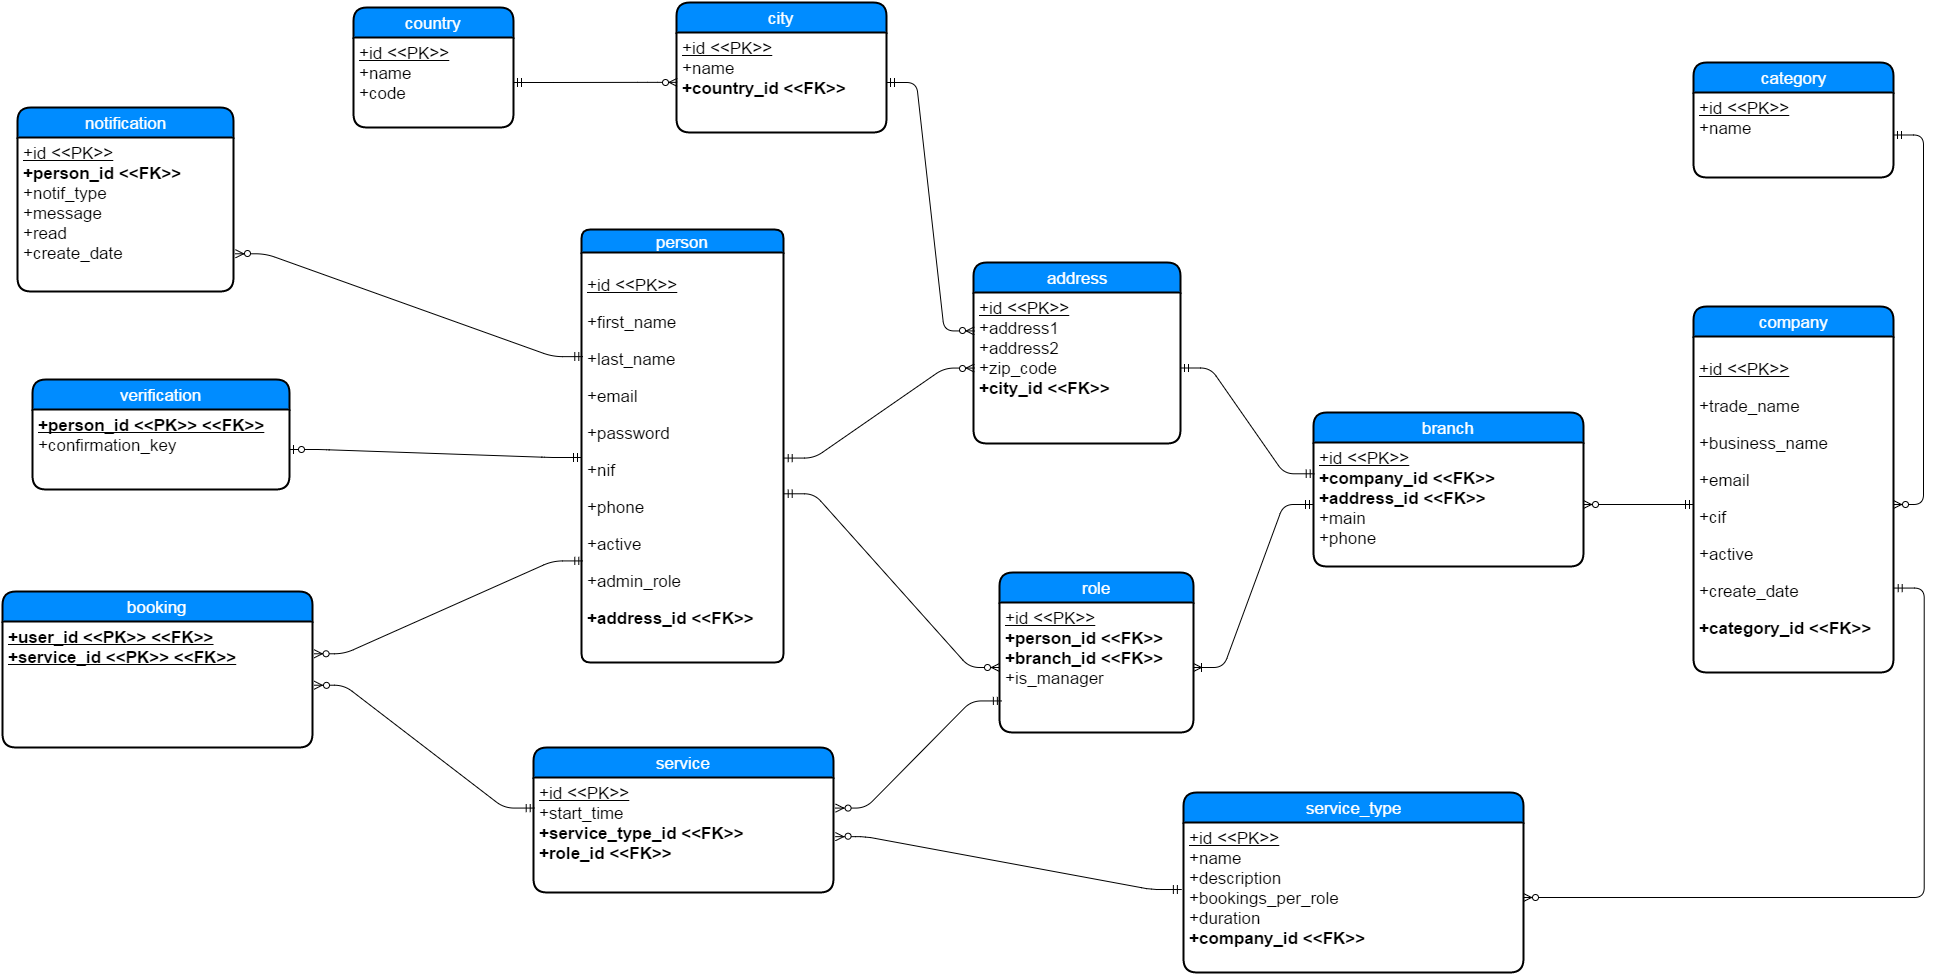

The diagram above was exported from draw.io. Its source (the exported page's mxGraphModel, read from the mxfile embedded in the PNG):
<mxGraphModel dx="2875" dy="2283" grid="1" gridSize="10" guides="1" tooltips="1" connect="1" arrows="1" fold="1" page="1" pageScale="1" pageWidth="826" pageHeight="1169" background="#ffffff" math="0" shadow="0">
  <root>
    <mxCell id="0" style=";html=1;" />
    <mxCell id="1" style=";html=1;" parent="0" />
    <mxCell id="84" value="" style="edgeStyle=entityRelationEdgeStyle;html=1;endArrow=ERoneToMany;startArrow=ERmandOne;fontColor=#003366;" edge="1" parent="1" source="2d19bbeec6ca8ed0-140" target="62">
      <mxGeometry width="100" height="100" relative="1" as="geometry">
        <mxPoint x="398" y="-475" as="sourcePoint" />
        <mxPoint x="498" y="-575" as="targetPoint" />
      </mxGeometry>
    </mxCell>
    <mxCell id="59" value="person" style="swimlane;html=1;childLayout=stackLayout;horizontal=1;startSize=23;horizontalStack=0;fillColor=#008cff;fontColor=#FFFFFF;rounded=1;fontSize=17;fontStyle=0;strokeWidth=2;resizeParent=0;resizeLast=1;shadow=0;dashed=0;align=center;arcSize=13;" vertex="1" parent="1">
      <mxGeometry x="8" y="-853" width="202" height="433" as="geometry">
        <mxRectangle x="130" y="240" width="130" height="25" as="alternateBounds" />
      </mxGeometry>
    </mxCell>
    <mxCell id="60" value="&lt;p&gt;&lt;span style=&quot;line-height: 1.2&quot;&gt;&lt;u&gt;+id &amp;lt;&amp;lt;PK&amp;gt;&amp;gt;&lt;/u&gt;&lt;/span&gt;&lt;/p&gt;&lt;p&gt;&lt;span style=&quot;line-height: 1.2&quot;&gt;+first_name&lt;/span&gt;&lt;br&gt;&lt;/p&gt;&lt;p&gt;+last_name&lt;/p&gt;&lt;p&gt;+email&lt;/p&gt;&lt;p&gt;+password&lt;/p&gt;&lt;p&gt;+nif&lt;/p&gt;&lt;p&gt;&lt;span style=&quot;line-height: 1.2&quot;&gt;+phone&lt;/span&gt;&lt;br&gt;&lt;/p&gt;&lt;p&gt;&lt;span&gt;+active&lt;/span&gt;&lt;/p&gt;&lt;p&gt;&lt;span style=&quot;line-height: 1.2&quot;&gt;+admin_role&lt;/span&gt;&lt;br&gt;&lt;/p&gt;&lt;p&gt;&lt;span style=&quot;line-height: 1.2&quot;&gt;&lt;b&gt;+address_id &amp;lt;&amp;lt;FK&amp;gt;&amp;gt;&lt;/b&gt;&lt;/span&gt;&lt;/p&gt;" style="whiteSpace=wrap;html=1;align=left;strokeColor=none;fillColor=none;spacingLeft=4;fontSize=17;verticalAlign=top;resizable=0;rotatable=0;part=1;" vertex="1" parent="59">
      <mxGeometry y="23" width="202" height="410" as="geometry" />
    </mxCell>
    <mxCell id="85" value="" style="edgeStyle=entityRelationEdgeStyle;html=1;endArrow=ERzeroToMany;startArrow=ERmandOne;fontColor=#003366;exitX=1;exitY=0.589;exitPerimeter=0;" edge="1" parent="1" source="60" target="62">
      <mxGeometry width="100" height="100" relative="1" as="geometry">
        <mxPoint x="158" y="-508" as="sourcePoint" />
        <mxPoint x="258" y="-608" as="targetPoint" />
      </mxGeometry>
    </mxCell>
    <mxCell id="135" value="" style="edgeStyle=entityRelationEdgeStyle;html=1;endArrow=ERzeroToMany;startArrow=ERmandOne;fontSize=17;fontColor=#FFFFFF;entryX=0;entryY=0.5;" edge="1" parent="1" source="133" target="130">
      <mxGeometry width="100" height="100" relative="1" as="geometry">
        <mxPoint x="568" y="-845" as="sourcePoint" />
        <mxPoint x="668" y="-945" as="targetPoint" />
      </mxGeometry>
    </mxCell>
    <mxCell id="b9f0b663a93da3b-143" value="" style="edgeStyle=entityRelationEdgeStyle;html=1;endArrow=ERzeroToOne;startArrow=ERmandOne;" edge="1" parent="1" source="60" target="b9f0b663a93da3b-140">
      <mxGeometry width="100" height="100" relative="1" as="geometry">
        <mxPoint x="10" y="-350" as="sourcePoint" />
        <mxPoint x="110" y="-450" as="targetPoint" />
      </mxGeometry>
    </mxCell>
    <mxCell id="2d19bbeec6ca8ed0-144" value="" style="edgeStyle=entityRelationEdgeStyle;html=1;endArrow=ERzeroToMany;startArrow=ERmandOne;" edge="1" parent="1" source="82" target="2d19bbeec6ca8ed0-140">
      <mxGeometry width="100" height="100" relative="1" as="geometry">
        <mxPoint x="860" y="-540" as="sourcePoint" />
        <mxPoint x="960" y="-640" as="targetPoint" />
      </mxGeometry>
    </mxCell>
    <mxCell id="2d19bbeec6ca8ed0-150" value="" style="edgeStyle=entityRelationEdgeStyle;html=1;endArrow=ERzeroToMany;startArrow=ERmandOne;" edge="1" parent="1" source="2d19bbeec6ca8ed0-146" target="82">
      <mxGeometry width="100" height="100" relative="1" as="geometry">
        <mxPoint x="1000" y="-250" as="sourcePoint" />
        <mxPoint x="900" y="-440" as="targetPoint" />
      </mxGeometry>
    </mxCell>
    <mxCell id="61" value="role" style="swimlane;html=1;childLayout=stackLayout;horizontal=1;startSize=30;horizontalStack=0;fillColor=#008cff;fontColor=#FFFFFF;rounded=1;fontSize=17;fontStyle=0;strokeWidth=2;resizeParent=0;resizeLast=1;shadow=0;dashed=0;align=center;" vertex="1" parent="1">
      <mxGeometry x="426" y="-510" width="194" height="160" as="geometry">
        <mxRectangle x="380" y="187" width="100" height="30" as="alternateBounds" />
      </mxGeometry>
    </mxCell>
    <mxCell id="62" value="&lt;div&gt;&lt;u&gt;+id &amp;lt;&amp;lt;PK&amp;gt;&amp;gt;&lt;/u&gt;&lt;/div&gt;&lt;div&gt;&lt;b&gt;+person_id &amp;lt;&amp;lt;FK&amp;gt;&amp;gt;&lt;/b&gt;&lt;/div&gt;&lt;div&gt;&lt;b&gt;+branch_id &amp;lt;&amp;lt;FK&amp;gt;&amp;gt;&lt;/b&gt;&lt;/div&gt;&lt;div&gt;+is_manager&lt;/div&gt;" style="whiteSpace=wrap;html=1;align=left;strokeColor=none;fillColor=none;spacingLeft=4;fontSize=17;verticalAlign=top;resizable=0;rotatable=0;part=1;" vertex="1" parent="61">
      <mxGeometry y="30" width="194" height="130" as="geometry" />
    </mxCell>
    <mxCell id="5a60849b92b29198-139" value="address" style="swimlane;html=1;childLayout=stackLayout;horizontal=1;startSize=30;horizontalStack=0;fillColor=#008cff;fontColor=#FFFFFF;rounded=1;fontSize=17;fontStyle=0;strokeWidth=2;resizeParent=0;resizeLast=1;shadow=0;dashed=0;align=center;" vertex="1" parent="1">
      <mxGeometry x="400" y="-820" width="207" height="181" as="geometry" />
    </mxCell>
    <mxCell id="5a60849b92b29198-140" value="&lt;u&gt;+id &amp;lt;&amp;lt;PK&amp;gt;&amp;gt;&lt;/u&gt;&lt;br&gt;+address1&lt;br&gt;&lt;span&gt;+address2&lt;/span&gt;&lt;br&gt;&lt;div&gt;&lt;span&gt;+zip_code&lt;/span&gt;&lt;/div&gt;&lt;div&gt;&lt;b style=&quot;line-height: 1.2&quot;&gt;+city_id &amp;lt;&amp;lt;FK&amp;gt;&amp;gt;&lt;/b&gt;&lt;br&gt;&lt;/div&gt;" style="whiteSpace=wrap;html=1;align=left;strokeColor=none;fillColor=none;spacingLeft=4;fontSize=17;verticalAlign=top;resizable=0;rotatable=0;part=1;" vertex="1" parent="5a60849b92b29198-139">
      <mxGeometry y="30" width="207" height="151" as="geometry" />
    </mxCell>
    <mxCell id="12369b283523371c-139" value="" style="edgeStyle=entityRelationEdgeStyle;html=1;endArrow=ERzeroToMany;startArrow=ERmandOne;entryX=0;entryY=0.25;" edge="1" parent="1" source="130" target="5a60849b92b29198-140">
      <mxGeometry width="100" height="100" relative="1" as="geometry">
        <mxPoint x="290" y="-1020" as="sourcePoint" />
        <mxPoint x="370" y="-940" as="targetPoint" />
      </mxGeometry>
    </mxCell>
    <mxCell id="81" value="company" style="swimlane;html=1;childLayout=stackLayout;horizontal=1;startSize=30;horizontalStack=0;fillColor=#008cff;fontColor=#FFFFFF;rounded=1;fontSize=17;fontStyle=0;strokeWidth=2;resizeParent=0;resizeLast=1;shadow=0;dashed=0;align=center;" vertex="1" parent="1">
      <mxGeometry x="1120" y="-776" width="200" height="366" as="geometry" />
    </mxCell>
    <mxCell id="82" value="&lt;p&gt;&lt;span style=&quot;line-height: 1.2&quot;&gt;&lt;u&gt;+id &amp;lt;&amp;lt;PK&amp;gt;&amp;gt;&lt;/u&gt;&lt;/span&gt;&lt;/p&gt;&lt;p&gt;&lt;span style=&quot;line-height: 1.2&quot;&gt;+trade_name&lt;/span&gt;&lt;br&gt;&lt;/p&gt;&lt;p&gt;&lt;span style=&quot;line-height: 1.2&quot;&gt;+business_name&lt;/span&gt;&lt;/p&gt;&lt;p&gt;&lt;span style=&quot;line-height: 1.2&quot;&gt;+email&lt;/span&gt;&lt;/p&gt;&lt;p&gt;&lt;span style=&quot;line-height: 1.2&quot;&gt;+cif&lt;/span&gt;&lt;/p&gt;&lt;p&gt;&lt;span style=&quot;line-height: 1.2&quot;&gt;+active&lt;/span&gt;&lt;br&gt;&lt;/p&gt;&lt;p&gt;&lt;span style=&quot;line-height: 1.2&quot;&gt;+create_date&lt;/span&gt;&lt;/p&gt;&lt;p&gt;&lt;span style=&quot;line-height: 1.2&quot;&gt;&lt;b&gt;+category_id &amp;lt;&amp;lt;FK&amp;gt;&amp;gt;&lt;/b&gt;&lt;/span&gt;&lt;/p&gt;" style="whiteSpace=wrap;html=1;align=left;strokeColor=none;fillColor=none;spacingLeft=4;fontSize=17;verticalAlign=top;resizable=0;rotatable=0;part=1;" vertex="1" parent="81">
      <mxGeometry y="30" width="200" height="336" as="geometry" />
    </mxCell>
    <mxCell id="2d19bbeec6ca8ed0-139" value="branch" style="swimlane;html=1;childLayout=stackLayout;horizontal=1;startSize=30;horizontalStack=0;fillColor=#008cff;fontColor=#FFFFFF;rounded=1;fontSize=17;fontStyle=0;strokeWidth=2;resizeParent=0;resizeLast=1;shadow=0;dashed=0;align=center;" vertex="1" parent="1">
      <mxGeometry x="740" y="-670" width="270" height="154" as="geometry" />
    </mxCell>
    <mxCell id="2d19bbeec6ca8ed0-140" value="&lt;div&gt;&lt;u&gt;+id &amp;lt;&amp;lt;PK&amp;gt;&amp;gt;&lt;/u&gt;&lt;/div&gt;&lt;b&gt;+company_id &amp;lt;&amp;lt;FK&amp;gt;&amp;gt;&lt;/b&gt;&lt;br&gt;&lt;b&gt;+address_id &amp;lt;&amp;lt;FK&amp;gt;&amp;gt;&lt;/b&gt;&lt;br&gt;&lt;div&gt;+main&lt;/div&gt;&lt;div&gt;&lt;span&gt;+phone&lt;/span&gt;&lt;br&gt;&lt;/div&gt;" style="whiteSpace=wrap;html=1;align=left;strokeColor=none;fillColor=none;spacingLeft=4;fontSize=17;verticalAlign=top;resizable=0;rotatable=0;part=1;" vertex="1" parent="2d19bbeec6ca8ed0-139">
      <mxGeometry y="30" width="270" height="124" as="geometry" />
    </mxCell>
    <mxCell id="132" value="country" style="swimlane;html=1;childLayout=stackLayout;horizontal=1;startSize=30;horizontalStack=0;fillColor=#008cff;fontColor=#FFFFFF;rounded=1;fontSize=17;fontStyle=0;strokeWidth=2;resizeParent=0;resizeLast=1;shadow=0;dashed=0;align=center;" vertex="1" parent="1">
      <mxGeometry x="-220" y="-1075" width="160" height="120" as="geometry" />
    </mxCell>
    <mxCell id="133" value="&lt;u&gt;+id &amp;lt;&amp;lt;PK&amp;gt;&amp;gt;&lt;/u&gt;&lt;div&gt;+name&lt;/div&gt;&lt;div&gt;+code&lt;/div&gt;" style="whiteSpace=wrap;html=1;align=left;strokeColor=none;fillColor=none;spacingLeft=4;fontSize=17;verticalAlign=top;resizable=0;rotatable=0;part=1;" vertex="1" parent="132">
      <mxGeometry y="30" width="160" height="90" as="geometry" />
    </mxCell>
    <mxCell id="129" value="city" style="swimlane;html=1;childLayout=stackLayout;horizontal=1;startSize=30;horizontalStack=0;fillColor=#008cff;fontColor=#FFFFFF;rounded=1;fontSize=17;fontStyle=0;strokeWidth=2;resizeParent=0;resizeLast=1;shadow=0;dashed=0;align=center;" vertex="1" parent="1">
      <mxGeometry x="103" y="-1080" width="210" height="130" as="geometry" />
    </mxCell>
    <mxCell id="130" value="&lt;u&gt;+id &amp;lt;&amp;lt;PK&amp;gt;&amp;gt;&lt;/u&gt;&lt;div&gt;+name&lt;/div&gt;&lt;div&gt;&lt;b&gt;+country_id &amp;lt;&amp;lt;FK&amp;gt;&amp;gt;&lt;/b&gt;&lt;/div&gt;&lt;div&gt;&lt;br&gt;&lt;/div&gt;" style="whiteSpace=wrap;html=1;align=left;strokeColor=none;fillColor=none;spacingLeft=4;fontSize=17;verticalAlign=top;resizable=0;rotatable=0;part=1;" vertex="1" parent="129">
      <mxGeometry y="30" width="210" height="100" as="geometry" />
    </mxCell>
    <mxCell id="31fb8957da597dcc-170" value="" style="edgeStyle=entityRelationEdgeStyle;html=1;endArrow=ERzeroToMany;startArrow=ERmandOne;exitX=1;exitY=0.25;entryX=0;entryY=0.75;flipH=1;flipV=1;" edge="1" parent="1" source="31fb8957da597dcc-168" target="60">
      <mxGeometry width="100" height="100" relative="1" as="geometry">
        <mxPoint x="-240" y="-358" as="sourcePoint" />
        <mxPoint x="-340" y="-560" as="targetPoint" />
      </mxGeometry>
    </mxCell>
    <mxCell id="2f161b4fc48cba7b-139" value="notification" style="swimlane;html=1;childLayout=stackLayout;horizontal=1;startSize=30;horizontalStack=0;fillColor=#008cff;fontColor=#FFFFFF;rounded=1;fontSize=17;fontStyle=0;strokeWidth=2;resizeParent=0;resizeLast=1;shadow=0;dashed=0;align=center;" vertex="1" parent="1">
      <mxGeometry x="-556" y="-975" width="216" height="184" as="geometry" />
    </mxCell>
    <mxCell id="2f161b4fc48cba7b-140" value="&lt;div&gt;&lt;u&gt;+id &amp;lt;&amp;lt;PK&amp;gt;&amp;gt;&lt;/u&gt;&lt;/div&gt;&lt;b&gt;+person_id &amp;lt;&amp;lt;FK&amp;gt;&amp;gt;&lt;/b&gt;&lt;div&gt;+notif_type&lt;br&gt;&lt;div&gt;+message&lt;/div&gt;&lt;div&gt;+read&lt;/div&gt;&lt;div&gt;+create_date&lt;/div&gt;&lt;/div&gt;" style="whiteSpace=wrap;html=1;align=left;strokeColor=none;fillColor=none;spacingLeft=4;fontSize=17;verticalAlign=top;resizable=0;rotatable=0;part=1;" vertex="1" parent="2f161b4fc48cba7b-139">
      <mxGeometry y="30" width="216" height="154" as="geometry" />
    </mxCell>
    <mxCell id="31fb8957da597dcc-167" value="booking" style="swimlane;html=1;childLayout=stackLayout;horizontal=1;startSize=30;horizontalStack=0;fillColor=#008cff;fontColor=#FFFFFF;rounded=1;fontSize=17;fontStyle=0;strokeWidth=2;resizeParent=0;resizeLast=1;shadow=0;dashed=0;align=center;" vertex="1" parent="1">
      <mxGeometry x="-571" y="-491" width="310" height="156" as="geometry" />
    </mxCell>
    <mxCell id="31fb8957da597dcc-168" value="&lt;b&gt;&lt;u&gt;+user_id &amp;lt;&amp;lt;PK&amp;gt;&amp;gt; &amp;lt;&amp;lt;FK&amp;gt;&amp;gt;&lt;/u&gt;&lt;/b&gt;&lt;div&gt;&lt;b&gt;&lt;u&gt;+service_id &amp;lt;&amp;lt;PK&amp;gt;&amp;gt; &amp;lt;&amp;lt;FK&amp;gt;&amp;gt;&lt;/u&gt;&lt;/b&gt;&lt;br&gt;&lt;div&gt;&lt;br&gt;&lt;/div&gt;&lt;/div&gt;" style="whiteSpace=wrap;html=1;align=left;strokeColor=none;fillColor=none;spacingLeft=4;fontSize=17;verticalAlign=top;resizable=0;rotatable=0;part=1;" vertex="1" parent="31fb8957da597dcc-167">
      <mxGeometry y="30" width="310" height="126" as="geometry" />
    </mxCell>
    <mxCell id="2f161b4fc48cba7b-142" value="" style="edgeStyle=entityRelationEdgeStyle;html=1;endArrow=ERzeroToMany;startArrow=ERmandOne;exitX=1;exitY=0.75;entryX=0;entryY=0.25;flipH=1;flipV=1;" edge="1" parent="1" source="2f161b4fc48cba7b-140" target="60">
      <mxGeometry width="100" height="100" relative="1" as="geometry">
        <mxPoint x="130" y="-440" as="sourcePoint" />
        <mxPoint x="-50" y="-440" as="targetPoint" />
      </mxGeometry>
    </mxCell>
    <mxCell id="7ab0588d2373b134-140" value="" style="edgeStyle=entityRelationEdgeStyle;html=1;endArrow=ERzeroToMany;startArrow=ERmandOne;shadow=0;strokeColor=#000000;exitX=1;exitY=0.75;" edge="1" parent="1" source="82" target="4a965bc7fc7fc510-140">
      <mxGeometry width="100" height="100" relative="1" as="geometry">
        <mxPoint x="1460" y="-50" as="sourcePoint" />
        <mxPoint x="1380" y="170" as="targetPoint" />
      </mxGeometry>
    </mxCell>
    <mxCell id="2d19bbeec6ca8ed0-145" value="category" style="swimlane;html=1;childLayout=stackLayout;horizontal=1;startSize=30;horizontalStack=0;fillColor=#008cff;fontColor=#FFFFFF;rounded=1;fontSize=17;fontStyle=0;strokeWidth=2;resizeParent=0;resizeLast=1;shadow=0;dashed=0;align=center;" vertex="1" parent="1">
      <mxGeometry x="1120" y="-1020" width="200" height="115" as="geometry" />
    </mxCell>
    <mxCell id="2d19bbeec6ca8ed0-146" value="&lt;u&gt;+id &amp;lt;&amp;lt;PK&amp;gt;&amp;gt;&lt;/u&gt;&lt;div&gt;+name&lt;/div&gt;" style="whiteSpace=wrap;html=1;align=left;strokeColor=none;fillColor=none;spacingLeft=4;fontSize=17;verticalAlign=top;resizable=0;rotatable=0;part=1;" vertex="1" parent="2d19bbeec6ca8ed0-145">
      <mxGeometry y="30" width="200" height="85" as="geometry" />
    </mxCell>
    <mxCell id="b9f0b663a93da3b-139" value="verification" style="swimlane;html=1;childLayout=stackLayout;horizontal=1;startSize=30;horizontalStack=0;fillColor=#008cff;fontColor=#FFFFFF;rounded=1;fontSize=17;fontStyle=0;strokeWidth=2;resizeParent=0;resizeLast=1;shadow=0;dashed=0;align=center;" vertex="1" parent="1">
      <mxGeometry x="-541" y="-703" width="257" height="110" as="geometry" />
    </mxCell>
    <mxCell id="b9f0b663a93da3b-140" value="&lt;div&gt;&lt;b&gt;&lt;u&gt;+person_id &amp;lt;&amp;lt;PK&amp;gt;&amp;gt; &amp;lt;&amp;lt;FK&amp;gt;&amp;gt;&lt;/u&gt;&lt;/b&gt;&lt;/div&gt;&lt;div&gt;+confirmation_key&lt;/div&gt;" style="whiteSpace=wrap;html=1;align=left;strokeColor=none;fillColor=none;spacingLeft=4;fontSize=17;verticalAlign=top;resizable=0;rotatable=0;part=1;" vertex="1" parent="b9f0b663a93da3b-139">
      <mxGeometry y="30" width="257" height="80" as="geometry" />
    </mxCell>
    <mxCell id="7ab0588d2373b134-146" value="" style="edgeStyle=entityRelationEdgeStyle;html=1;endArrow=ERmandOne;startArrow=ERmandOne;shadow=0;strokeColor=#000000;entryX=0;entryY=0.25;" edge="1" parent="1" source="5a60849b92b29198-140" target="2d19bbeec6ca8ed0-140">
      <mxGeometry width="100" height="100" relative="1" as="geometry">
        <mxPoint x="690" y="-800" as="sourcePoint" />
        <mxPoint x="790" y="-900" as="targetPoint" />
      </mxGeometry>
    </mxCell>
    <mxCell id="7ab0588d2373b134-147" value="" style="edgeStyle=entityRelationEdgeStyle;html=1;endArrow=ERzeroToMany;startArrow=ERmandOne;shadow=0;strokeColor=#000000;exitX=1;exitY=0.5;entryX=0;entryY=0.5;" edge="1" parent="1" source="60" target="5a60849b92b29198-140">
      <mxGeometry width="100" height="100" relative="1" as="geometry">
        <mxPoint x="260" y="-640" as="sourcePoint" />
        <mxPoint x="360" y="-740" as="targetPoint" />
      </mxGeometry>
    </mxCell>
    <mxCell id="563c724745089a7-139" value="" style="edgeStyle=entityRelationEdgeStyle;html=1;endArrow=ERzeroToMany;startArrow=ERmandOne;shadow=0;strokeColor=#000000;exitX=1;exitY=0.5;entryX=-0.012;entryY=0.439;entryPerimeter=0;flipH=1;flipV=1;" edge="1" parent="1" source="563c724745089a7-138" target="4a965bc7fc7fc510-140">
      <mxGeometry width="100" height="100" relative="1" as="geometry">
        <mxPoint x="700" y="390" as="sourcePoint" />
        <mxPoint x="600" y="490" as="targetPoint" />
      </mxGeometry>
    </mxCell>
    <mxCell id="563c724745089a7-140" value="" style="edgeStyle=entityRelationEdgeStyle;html=1;endArrow=ERzeroToMany;startArrow=ERmandOne;shadow=0;strokeColor=#000000;exitX=1;exitY=0.25;entryX=0;entryY=0.75;flipH=1;flipV=1;" edge="1" parent="1" source="563c724745089a7-138" target="62">
      <mxGeometry width="100" height="100" relative="1" as="geometry">
        <mxPoint x="710" y="420" as="sourcePoint" />
        <mxPoint x="610" y="520" as="targetPoint" />
      </mxGeometry>
    </mxCell>
    <mxCell id="563c724745089a7-137" value="service" style="swimlane;html=1;childLayout=stackLayout;horizontal=1;startSize=30;horizontalStack=0;fillColor=#008cff;fontColor=#FFFFFF;rounded=1;fontSize=17;fontStyle=0;strokeWidth=2;resizeParent=0;resizeLast=1;shadow=0;dashed=0;align=center;" vertex="1" parent="1">
      <mxGeometry x="-40" y="-335" width="300" height="145" as="geometry" />
    </mxCell>
    <mxCell id="563c724745089a7-138" value="&lt;u&gt;+id &amp;lt;&amp;lt;PK&amp;gt;&amp;gt;&lt;/u&gt;&lt;div&gt;+start_time&lt;br&gt;&lt;div&gt;&lt;b&gt;+service_type_id &amp;lt;&amp;lt;FK&amp;gt;&amp;gt;&lt;/b&gt;&lt;/div&gt;&lt;div&gt;&lt;b&gt;+role_id &amp;lt;&amp;lt;FK&amp;gt;&amp;gt;&lt;/b&gt;&lt;/div&gt;&lt;/div&gt;" style="whiteSpace=wrap;html=1;align=left;strokeColor=none;fillColor=none;spacingLeft=4;fontSize=17;verticalAlign=top;resizable=0;rotatable=0;part=1;" vertex="1" parent="563c724745089a7-137">
      <mxGeometry y="30" width="300" height="115" as="geometry" />
    </mxCell>
    <mxCell id="4a965bc7fc7fc510-139" value="service_type" style="swimlane;html=1;childLayout=stackLayout;horizontal=1;startSize=30;horizontalStack=0;fillColor=#008cff;fontColor=#FFFFFF;rounded=1;fontSize=17;fontStyle=0;strokeWidth=2;resizeParent=0;resizeLast=1;shadow=0;dashed=0;align=center;" vertex="1" parent="1">
      <mxGeometry x="610" y="-290" width="340" height="180" as="geometry" />
    </mxCell>
    <mxCell id="4a965bc7fc7fc510-140" value="&lt;u&gt;+id &amp;lt;&amp;lt;PK&amp;gt;&amp;gt;&lt;/u&gt;&lt;div&gt;+name&lt;/div&gt;&lt;div&gt;+description&lt;br&gt;&lt;div&gt;+bookings_per_role&lt;/div&gt;&lt;/div&gt;&lt;div&gt;+duration&lt;/div&gt;&lt;div&gt;&lt;b&gt;+company_id &amp;lt;&amp;lt;FK&amp;gt;&amp;gt;&lt;/b&gt;&lt;/div&gt;" style="whiteSpace=wrap;html=1;align=left;strokeColor=none;fillColor=none;spacingLeft=4;fontSize=17;verticalAlign=top;resizable=0;rotatable=0;part=1;" vertex="1" parent="4a965bc7fc7fc510-139">
      <mxGeometry y="30" width="340" height="150" as="geometry" />
    </mxCell>
    <mxCell id="563c724745089a7-142" value="" style="edgeStyle=entityRelationEdgeStyle;html=1;endArrow=ERzeroToMany;startArrow=ERmandOne;shadow=0;strokeColor=#000000;exitX=1;exitY=0.5;entryX=0;entryY=0.25;flipH=1;flipV=1;" edge="1" parent="1" source="31fb8957da597dcc-168" target="563c724745089a7-138">
      <mxGeometry width="100" height="100" relative="1" as="geometry">
        <mxPoint x="-390" y="-320" as="sourcePoint" />
        <mxPoint x="-490" y="-220" as="targetPoint" />
      </mxGeometry>
    </mxCell>
  </root>
</mxGraphModel>